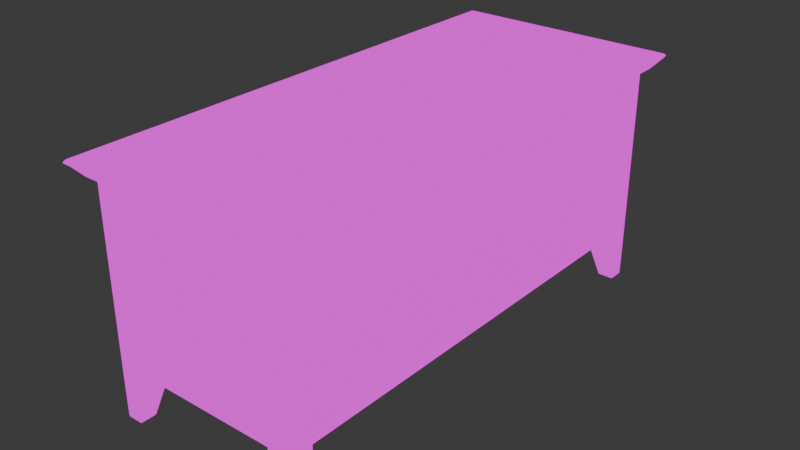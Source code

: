 # Source: BedChest1.blend  (saved by Blender 4.2.67; exported with 4.5.12 LTS)
import bpy
from mathutils import Matrix  # noqa: F401  (used for matrix-valued properties, if any)

bpy.ops.wm.read_factory_settings(use_empty=True)
scene = bpy.context.scene
scene.name = 'Scene'

# ---- collections
col_collection = bpy.data.collections.new('Collection'); scene.collection.children.link(col_collection)

# ---- images (referenced by path relative to the original .blend; pixels are not part of the script)
import os
ASSET_DIR = os.environ.get("B2B_ASSET_DIR", "")  # directory of the original .blend (textures are referenced by path, not embedded)
HERE = os.path.dirname(os.path.abspath(__file__))  # packed textures are extracted next to this script under _unpacked/

def load_image(name, relpath, width, height, colorspace="sRGB"):
    """Load a texture the original file referenced (path relative to the .blend, or extracted next to this script)."""
    p = next((c for c in (os.path.join(HERE, relpath), os.path.join(ASSET_DIR, relpath)) if relpath and os.path.exists(c)), "")
    if p:
        img = bpy.data.images.load(p, check_existing=True)
        img.name = name
    else:  # same state as the original file: an image datablock whose file is absent (Cycles renders it pink)
        img = bpy.data.images.new(name, width, height)
        img.source = "FILE"
        img.filepath = "//" + (relpath or name)
    img.colorspace_settings.name = colorspace
    return img
img_zen_color__512x_512_png = load_image('zen-color--512x-512.png', 'zen-color--512x-512.png', 1024, 1024, 'sRGB')

# ---- materials (node trees are filled in below, after node groups)
mat_zenuv_generic_material_003 = bpy.data.materials.new('ZenUV_Generic_Material.003')
mat_zenuv_generic_material_001 = bpy.data.materials.new('ZenUV_Generic_Material.001')
mat_zenuv_generic_material_006 = bpy.data.materials.new('ZenUV_Generic_Material.006')
mat_zenuv_generic_material_004 = bpy.data.materials.new('ZenUV_Generic_Material.004')
mat_zenuv_generic_material_005 = bpy.data.materials.new('ZenUV_Generic_Material.005')
mat_zenuv_generic_material_002 = bpy.data.materials.new('ZenUV_Generic_Material.002')
mat_zenuv_generic_material_007 = bpy.data.materials.new('ZenUV_Generic_Material.007')
mat_zenuv_generic_material_008 = bpy.data.materials.new('ZenUV_Generic_Material.008')

# ---- node groups
ng_zen_uv_checker = bpy.data.node_groups.new('Zen UV Checker', 'ShaderNodeTree')
_s = ng_zen_uv_checker.interface.new_socket(name='MixedShader', in_out='OUTPUT', socket_type='NodeSocketColor')
_s = ng_zen_uv_checker.interface.new_socket(name='MainShader', in_out='INPUT', socket_type='NodeSocketShader')
_N = ng_zen_uv_checker.nodes; _L = ng_zen_uv_checker.links
n0 = _N.new('NodeGroupInput'); n0.name = 'Group Input'; n0.location = (-819, 150)
n1 = _N.new('NodeGroupOutput'); n1.name = 'Group Output'; n1.location = (585, 146)
n2 = _N.new('ShaderNodeTexImage'); n2.name = 'ZenUV_Texture_node'; n2.location = (260, 3)
n2.image = img_zen_color__512x_512_png
n3 = _N.new('ShaderNodeMapping'); n3.name = 'ZenUV_Tiler_node'; n3.location = (0, 0)
n3.vector_type = 'VECTOR'
n4 = _N.new('ShaderNodeTexCoord'); n4.name = 'Texture Coordinate'; n4.location = (-421, 59)
n5 = _N.new('ShaderNodeVectorMath'); n5.name = 'Vector Math'; n5.location = (-191, -3)
n6 = _N.new('ShaderNodeCombineXYZ'); n6.name = 'Combine XYZ'; n6.location = (-420, -217)
n7 = _N.new('ShaderNodeValue'); n7.name = 'ZenUV_Offsetter_node'; n7.location = (-647, -304)
n7.outputs[0].default_value = 0.0
_L.new(n7.outputs[0], n6.inputs[1])
_L.new(n6.outputs[0], n5.inputs[1])
_L.new(n4.outputs[2], n5.inputs[0])
_L.new(n5.outputs[0], n3.inputs[0])
_L.new(n2.outputs[0], n1.inputs[0])
_L.new(n3.outputs[0], n2.inputs[0])
n1.is_active_output = True

# ---- material node trees
mat_zenuv_generic_material_003.use_nodes = True; mat_zenuv_generic_material_003.node_tree.nodes.clear()
_N = mat_zenuv_generic_material_003.node_tree.nodes; _L = mat_zenuv_generic_material_003.node_tree.links
n0 = _N.new('ShaderNodeBsdfPrincipled'); n0.name = 'Principled BSDF'; n0.location = (10, 300)
n1 = _N.new('ShaderNodeOutputMaterial'); n1.name = 'Material Output'; n1.location = (300, 300)
n2 = _N.new('ShaderNodeGroup'); n2.name = 'ZenUV_Override'; n2.location = (100, 300)
n2.node_tree = ng_zen_uv_checker
_L.new(n2.outputs[0], n1.inputs[0])
_L.new(n0.outputs[0], n2.inputs[0])
n1.is_active_output = True
mat_zenuv_generic_material_001.use_nodes = True; mat_zenuv_generic_material_001.node_tree.nodes.clear()
_N = mat_zenuv_generic_material_001.node_tree.nodes; _L = mat_zenuv_generic_material_001.node_tree.links
n0 = _N.new('ShaderNodeBsdfPrincipled'); n0.name = 'Principled BSDF'; n0.location = (10, 300)
n1 = _N.new('ShaderNodeOutputMaterial'); n1.name = 'Material Output'; n1.location = (300, 300)
n2 = _N.new('ShaderNodeGroup'); n2.name = 'ZenUV_Override'; n2.location = (100, 300)
n2.node_tree = ng_zen_uv_checker
_L.new(n2.outputs[0], n1.inputs[0])
_L.new(n0.outputs[0], n2.inputs[0])
n1.is_active_output = True
mat_zenuv_generic_material_006.use_nodes = True; mat_zenuv_generic_material_006.node_tree.nodes.clear()
_N = mat_zenuv_generic_material_006.node_tree.nodes; _L = mat_zenuv_generic_material_006.node_tree.links
n0 = _N.new('ShaderNodeBsdfPrincipled'); n0.name = 'Principled BSDF'; n0.location = (10, 300)
n1 = _N.new('ShaderNodeOutputMaterial'); n1.name = 'Material Output'; n1.location = (300, 300)
n2 = _N.new('ShaderNodeGroup'); n2.name = 'ZenUV_Override'; n2.location = (100, 300)
n2.node_tree = ng_zen_uv_checker
_L.new(n2.outputs[0], n1.inputs[0])
_L.new(n0.outputs[0], n2.inputs[0])
n1.is_active_output = True
mat_zenuv_generic_material_004.use_nodes = True; mat_zenuv_generic_material_004.node_tree.nodes.clear()
_N = mat_zenuv_generic_material_004.node_tree.nodes; _L = mat_zenuv_generic_material_004.node_tree.links
n0 = _N.new('ShaderNodeBsdfPrincipled'); n0.name = 'Principled BSDF'; n0.location = (10, 300)
n1 = _N.new('ShaderNodeOutputMaterial'); n1.name = 'Material Output'; n1.location = (300, 300)
n2 = _N.new('ShaderNodeGroup'); n2.name = 'ZenUV_Override'; n2.location = (100, 300)
n2.node_tree = ng_zen_uv_checker
_L.new(n2.outputs[0], n1.inputs[0])
_L.new(n0.outputs[0], n2.inputs[0])
n1.is_active_output = True
mat_zenuv_generic_material_005.use_nodes = True; mat_zenuv_generic_material_005.node_tree.nodes.clear()
_N = mat_zenuv_generic_material_005.node_tree.nodes; _L = mat_zenuv_generic_material_005.node_tree.links
n0 = _N.new('ShaderNodeBsdfPrincipled'); n0.name = 'Principled BSDF'; n0.location = (10, 300)
n1 = _N.new('ShaderNodeOutputMaterial'); n1.name = 'Material Output'; n1.location = (300, 300)
n2 = _N.new('ShaderNodeGroup'); n2.name = 'ZenUV_Override'; n2.location = (100, 300)
n2.node_tree = ng_zen_uv_checker
_L.new(n2.outputs[0], n1.inputs[0])
_L.new(n0.outputs[0], n2.inputs[0])
n1.is_active_output = True
mat_zenuv_generic_material_002.use_nodes = True; mat_zenuv_generic_material_002.node_tree.nodes.clear()
_N = mat_zenuv_generic_material_002.node_tree.nodes; _L = mat_zenuv_generic_material_002.node_tree.links
n0 = _N.new('ShaderNodeBsdfPrincipled'); n0.name = 'Principled BSDF'; n0.location = (10, 300)
n1 = _N.new('ShaderNodeOutputMaterial'); n1.name = 'Material Output'; n1.location = (300, 300)
n2 = _N.new('ShaderNodeGroup'); n2.name = 'ZenUV_Override'; n2.location = (100, 300)
n2.node_tree = ng_zen_uv_checker
_L.new(n2.outputs[0], n1.inputs[0])
_L.new(n0.outputs[0], n2.inputs[0])
n1.is_active_output = True
mat_zenuv_generic_material_007.use_nodes = True; mat_zenuv_generic_material_007.node_tree.nodes.clear()
_N = mat_zenuv_generic_material_007.node_tree.nodes; _L = mat_zenuv_generic_material_007.node_tree.links
n0 = _N.new('ShaderNodeBsdfPrincipled'); n0.name = 'Principled BSDF'; n0.location = (10, 300)
n1 = _N.new('ShaderNodeOutputMaterial'); n1.name = 'Material Output'; n1.location = (300, 300)
n2 = _N.new('ShaderNodeGroup'); n2.name = 'ZenUV_Override'; n2.location = (100, 300)
n2.node_tree = ng_zen_uv_checker
_L.new(n2.outputs[0], n1.inputs[0])
_L.new(n0.outputs[0], n2.inputs[0])
n1.is_active_output = True
mat_zenuv_generic_material_008.use_nodes = True; mat_zenuv_generic_material_008.node_tree.nodes.clear()
_N = mat_zenuv_generic_material_008.node_tree.nodes; _L = mat_zenuv_generic_material_008.node_tree.links
n0 = _N.new('ShaderNodeBsdfPrincipled'); n0.name = 'Principled BSDF'; n0.location = (10, 300)
n1 = _N.new('ShaderNodeOutputMaterial'); n1.name = 'Material Output'; n1.location = (300, 300)
n2 = _N.new('ShaderNodeGroup'); n2.name = 'ZenUV_Override'; n2.location = (100, 300)
n2.node_tree = ng_zen_uv_checker
_L.new(n2.outputs[0], n1.inputs[0])
_L.new(n0.outputs[0], n2.inputs[0])
n1.is_active_output = True

# ---- world
world_world = bpy.data.worlds.new('World'); scene.world = world_world
world_world.use_nodes = True; world_world.node_tree.nodes.clear()
_N = world_world.node_tree.nodes; _L = world_world.node_tree.links
n0 = _N.new('ShaderNodeOutputWorld'); n0.name = 'World Output'; n0.location = (300, 300)
n1 = _N.new('ShaderNodeBackground'); n1.name = 'Background'; n1.location = (10, 300)
n1.inputs[0].default_value = (0.05088, 0.05088, 0.05088, 1.0)
_L.new(n1.outputs[0], n0.inputs[0])
n0.is_active_output = True
world_world.color = (0.05088, 0.05088, 0.05088)
world_world.sun_shadow_jitter_overblur = 0.0

# ---- meshes
me_cube_001 = bpy.data.meshes.new('Cube.001')
me_cube_001.from_pydata([(-26.48, -70.0, -26.18), (-26.48, -70.0, 26.18), (-26.48, 70.0, -26.18), (-26.48, 70.0, 26.18), (26.48, -70.0, -26.18), (26.48, -70.0, 26.18), (26.48, 70.0, -26.18), (26.48, 70.0, 26.18)], [], [(0, 1, 3, 2), (2, 3, 7, 6), (6, 7, 5, 4), (4, 5, 1, 0), (2, 6, 4, 0), (7, 3, 1, 5)])
_uv = me_cube_001.uv_layers.new(name='UVMap')
_uv.uv.foreach_set('vector', [0.5013, 0.7499, 0.5013, 0.9369, 0.001345, 0.9369, 0.001345, 0.7499, 0.6904, 0.9355, 0.5034, 0.9355, 0.5034, 0.7463, 0.6904, 0.7463, 0.8725, 0.5013, 0.6855, 0.5013, 0.6855, 0.001345, 0.8725, 0.001345, 0.9243, 0.7401, 0.9243, 0.9271, 0.7351, 0.9271, 0.7351, 0.7401, 0.6834, 0.5013, 0.4942, 0.5013, 0.4942, 0.001345, 0.6834, 0.001345, 0.5013, 0.5587, 0.5013, 0.7478, 0.001345, 0.7478, 0.001345, 0.5587])
me_cube_001.materials.append(mat_zenuv_generic_material_003)
me_cube_001.update()
me_cube_002 = bpy.data.meshes.new('Cube.002')
me_cube_002.from_pydata([(12.47, -73.83, 59.33), (9.646, -76.6, 62.7), (12.47, 73.83, 59.33), (9.646, 76.6, 62.7), (74.56, -73.83, 59.33), (77.39, -76.6, 62.7), (74.56, 73.83, 59.33), (77.39, 76.6, 62.7), (9.646, -76.6, 64.04), (9.646, 76.6, 64.04), (77.39, 76.6, 64.04), (77.39, -76.6, 64.04), (77.89, 77.74, 63.37), (77.89, -77.74, 63.37), (9.141, -77.74, 63.37), (9.141, 77.74, 63.37)], [], [(0, 1, 3, 2), (2, 3, 7, 6), (6, 7, 5, 4), (4, 5, 1, 0), (2, 6, 4, 0), (13, 12, 10, 11), (10, 9, 8, 11), (15, 14, 8, 9), (14, 13, 11, 8), (12, 15, 9, 10), (7, 3, 15, 12), (1, 5, 13, 14), (3, 1, 14, 15), (5, 7, 12, 13)])
_uv = me_cube_002.uv_layers.new(name='UVMap')
_uv.uv.foreach_set('vector', [0.4811, 0.01465, 0.4911, 0.004751, 0.4911, 0.5519, 0.4811, 0.542, 0.4811, 0.542, 0.4911, 0.5519, 0.2492, 0.5519, 0.2593, 0.542, 0.2593, 0.542, 0.2492, 0.5519, 0.2492, 0.004751, 0.2593, 0.01465, 0.2593, 0.01465, 0.2492, 0.004751, 0.4911, 0.004751, 0.4811, 0.01465, 0.4811, 0.542, 0.2593, 0.542, 0.2593, 0.01465, 0.4811, 0.01465, 0.2458, 0.0006679, 0.2458, 0.556, 0.244, 0.5519, 0.244, 0.004751, 0.244, 0.5519, 0.002027, 0.5519, 0.002027, 0.004751, 0.244, 0.004751, 0.0002214, 0.556, 0.0002214, 0.0006679, 0.002027, 0.004751, 0.002027, 0.5519, 0.0002214, 0.0006679, 0.2458, 0.0006679, 0.244, 0.004751, 0.002027, 0.004751, 0.2458, 0.556, 0.0002214, 0.556, 0.002027, 0.5519, 0.244, 0.5519, 0.2492, 0.5519, 0.4911, 0.5519, 0.4929, 0.556, 0.2474, 0.556, 0.4911, 0.004751, 0.2492, 0.004751, 0.2474, 0.0006679, 0.4929, 0.0006679, 0.4911, 0.5519, 0.4911, 0.004751, 0.4929, 0.0006679, 0.4929, 0.556, 0.2492, 0.004751, 0.2492, 0.5519, 0.2474, 0.556, 0.2474, 0.0006679])
me_cube_002.materials.append(mat_zenuv_generic_material_001)
me_cube_002.update()
me_cube_003 = bpy.data.meshes.new('Cube.003')
me_cube_003.from_pydata([(67.9, -72.36, -7.388), (65.57, -72.43, 60.13), (67.9, -67.47, -7.388), (65.57, -65.19, 60.13), (72.79, -72.36, -7.388), (72.81, -72.43, 60.13), (72.79, -67.47, -7.388), (72.81, -65.19, 60.13), (65.57, -72.43, 1.527), (65.57, -65.19, 1.527), (72.81, -65.19, 1.527), (72.81, -72.43, 1.527)], [], [(8, 1, 3, 9), (9, 3, 7, 10), (10, 7, 5, 11), (11, 5, 1, 8), (2, 6, 4, 0), (7, 3, 1, 5), (4, 11, 8, 0), (6, 10, 11, 4), (2, 9, 10, 6), (0, 8, 9, 2)])
_uv = me_cube_003.uv_layers.new(name='UVMap')
_uv.uv.foreach_set('vector', [0.7124, 0.5854, 0.5048, 0.5854, 0.5048, 0.5595, 0.7124, 0.5595, 0.711, 0.745, 0.5033, 0.745, 0.5033, 0.7192, 0.711, 0.7192, 0.7048, 0.5294, 0.4955, 0.5294, 0.4955, 0.5035, 0.7048, 0.5035, 0.7048, 0.5574, 0.4955, 0.5574, 0.4955, 0.5315, 0.7048, 0.5315, 0.6967, 0.6967, 0.7142, 0.6967, 0.7142, 0.7142, 0.6967, 0.7142, 0.703, 0.5875, 0.703, 0.6134, 0.6771, 0.6134, 0.6771, 0.5875, 0.7366, 0.5573, 0.7048, 0.5574, 0.7048, 0.5315, 0.7366, 0.5398, 0.7366, 0.5212, 0.7048, 0.5294, 0.7048, 0.5035, 0.7366, 0.5037, 0.7436, 0.7367, 0.711, 0.745, 0.711, 0.7192, 0.7436, 0.7192, 0.745, 0.5851, 0.7124, 0.5854, 0.7124, 0.5595, 0.745, 0.5677])
me_cube_003.materials.append(mat_zenuv_generic_material_006)
me_cube_003.update()
me_cube_004 = bpy.data.meshes.new('Cube.004')
me_cube_004.from_pydata([(-0.5, -9.482, -0.3545), (-0.5, -9.482, 6.094), (-0.5, 124.6, -0.3545), (-0.5, 124.6, 6.094), (1.107, -9.482, 0.5637), (1.107, -9.482, 6.094), (1.107, 124.6, 0.5637), (1.107, 124.6, 6.094), (0.3033, 124.6, -0.3545), (0.3033, 124.6, 6.094), (0.3033, -9.482, -0.3545), (0.3033, -9.482, 6.094)], [], [(0, 1, 3, 2), (8, 9, 7, 6), (6, 7, 5, 4), (10, 11, 1, 0), (8, 6, 4, 10), (2, 8, 10, 0), (4, 5, 11, 10), (2, 3, 9, 8)])
_uv = me_cube_004.uv_layers.new(name='UVMap')
_uv.uv.foreach_set('vector', [0.8977, 0.4789, 0.8746, 0.4789, 0.8746, 0.0002191, 0.8977, 0.0002191, 0.6861, 0.6386, 0.6861, 0.6156, 0.689, 0.6156, 0.689, 0.6353, 0.9196, 0.4789, 0.8998, 0.4789, 0.8998, 0.0002191, 0.9196, 0.0002191, 0.6861, 0.6918, 0.6861, 0.6688, 0.689, 0.6688, 0.689, 0.6918, 0.9229, 0.4789, 0.9196, 0.4789, 0.9196, 0.0002191, 0.9229, 0.0002191, 0.9551, 0.4789, 0.9522, 0.4789, 0.9522, 0.0002191, 0.9551, 0.0002191, 0.6833, 0.6885, 0.6833, 0.6688, 0.6861, 0.6688, 0.6861, 0.6918, 0.6833, 0.6386, 0.6833, 0.6156, 0.6861, 0.6156, 0.6861, 0.6386])
me_cube_004.materials.append(mat_zenuv_generic_material_004)
me_cube_004.update()
me_cube_005 = bpy.data.meshes.new('Cube.005')
me_cube_005.from_pydata([(-0.5, -9.482, -1.038), (-0.5, -9.482, 4.299), (-0.5, 124.6, -1.038), (-0.5, 124.6, 4.299), (1.107, -9.482, -1.038), (1.107, -9.482, 3.618), (1.107, 124.6, -1.038), (1.107, 124.6, 3.618), (0.3033, 124.6, -1.038), (0.3033, 124.6, 4.299), (0.3033, -9.482, -1.038), (0.3033, -9.482, 4.299)], [], [(0, 1, 3, 2), (8, 9, 7, 6), (6, 7, 5, 4), (10, 11, 1, 0), (9, 3, 1, 11), (7, 9, 11, 5), (4, 5, 11, 10), (2, 3, 9, 8)])
_uv = me_cube_005.uv_layers.new(name='UVMap')
_uv.uv.foreach_set('vector', [0.9439, 0.4789, 0.9248, 0.4789, 0.9248, 0.0002191, 0.9439, 0.0002191, 0.6945, 0.6344, 0.6945, 0.6153, 0.6974, 0.6178, 0.6974, 0.6344, 0.4789, 0.9384, 0.4789, 0.9551, 0.0002191, 0.9551, 0.0002191, 0.9384, 0.6945, 0.6568, 0.6945, 0.6377, 0.6974, 0.6377, 0.6974, 0.6568, 0.948, 0.9523, 0.9451, 0.9523, 0.9451, 0.4736, 0.948, 0.4736, 0.9509, 0.9523, 0.948, 0.9523, 0.948, 0.4736, 0.9509, 0.4736, 0.6917, 0.6568, 0.6917, 0.6402, 0.6945, 0.6377, 0.6945, 0.6568, 0.6917, 0.6344, 0.6917, 0.6153, 0.6945, 0.6153, 0.6945, 0.6344])
me_cube_005.materials.append(mat_zenuv_generic_material_005)
me_cube_005.update()
me_cube_006 = bpy.data.meshes.new('Cube.006')
me_cube_006.from_pydata([(69.88, -57.76, 10.67), (69.88, -64.89, 10.67), (69.88, -57.76, 54.87), (69.88, -64.89, 54.87), (70.88, -57.76, 10.67), (70.88, -64.89, 10.67), (70.88, -57.76, 54.87), (70.88, -64.89, 54.87)], [], [(0, 1, 3, 2), (2, 3, 7, 6), (6, 7, 5, 4), (4, 5, 1, 0), (2, 6, 4, 0), (7, 3, 1, 5)])
_uv = me_cube_006.uv_layers.new(name='UVMap')
_uv.uv.foreach_set('vector', [0.661, 0.6915, 0.661, 0.717, 0.5031, 0.717, 0.5031, 0.6915, 0.6784, 0.6862, 0.6784, 0.6607, 0.682, 0.6607, 0.682, 0.6862, 0.7476, 0.5031, 0.773, 0.5031, 0.773, 0.661, 0.7476, 0.661, 0.677, 0.6596, 0.677, 0.6341, 0.6806, 0.6341, 0.6806, 0.6596, 0.7751, 0.5031, 0.7786, 0.5031, 0.7786, 0.661, 0.7751, 0.661, 0.7807, 0.5031, 0.7842, 0.5031, 0.7842, 0.661, 0.7807, 0.661])
me_cube_006.materials.append(mat_zenuv_generic_material_002)
me_cube_006.update()
me_cube_007 = bpy.data.meshes.new('Cube.007')
me_cube_007.from_pydata([(-2.101, 7.262, -1.038), (-2.101, 7.262, 4.299), (-2.101, 54.96, -1.038), (-2.101, 54.96, 4.299), (-0.4943, 7.262, -1.038), (-0.4943, 7.262, 3.618), (-0.4943, 54.96, -1.038), (-0.4943, 54.96, 3.618), (-1.298, 54.96, -1.038), (-1.298, 54.96, 4.299), (-1.298, 7.262, -1.038), (-1.298, 7.262, 4.299)], [], [(0, 1, 3, 2), (8, 9, 7, 6), (6, 7, 5, 4), (10, 11, 1, 0), (9, 3, 1, 11), (7, 9, 11, 5), (4, 5, 11, 10), (2, 3, 9, 8)])
_uv = me_cube_007.uv_layers.new(name='UVMap')
_uv.uv.foreach_set('vector', [0.675, 0.6125, 0.675, 0.6316, 0.5047, 0.6316, 0.5047, 0.6125, 0.682, 0.6945, 0.6629, 0.6945, 0.6654, 0.6917, 0.682, 0.6917, 0.675, 0.6332, 0.675, 0.6498, 0.5047, 0.6498, 0.5047, 0.6332, 0.7001, 0.6764, 0.7001, 0.6573, 0.703, 0.6573, 0.703, 0.6764, 0.6736, 0.6805, 0.6736, 0.6834, 0.5033, 0.6834, 0.5033, 0.6805, 0.6736, 0.6777, 0.6736, 0.6805, 0.5033, 0.6805, 0.5033, 0.6777, 0.6973, 0.6764, 0.6973, 0.6598, 0.7001, 0.6573, 0.7001, 0.6764, 0.682, 0.6974, 0.6629, 0.6974, 0.6629, 0.6945, 0.682, 0.6945])
me_cube_007.materials.append(mat_zenuv_generic_material_007)
me_cube_007.update()
me_cube_008 = bpy.data.meshes.new('Cube.008')
me_cube_008.from_pydata([(-2.101, 7.262, -0.3545), (-2.101, 7.262, 6.094), (-2.101, 54.96, -0.3545), (-2.101, 54.96, 6.094), (-0.4943, 7.262, 0.5637), (-0.4943, 7.262, 6.094), (-0.4943, 54.96, 0.5637), (-0.4943, 54.96, 6.094), (-1.298, 54.96, -0.3545), (-1.298, 54.96, 6.094), (-1.298, 7.262, -0.3545), (-1.298, 7.262, 6.094)], [], [(0, 1, 3, 2), (8, 9, 7, 6), (6, 7, 5, 4), (10, 11, 1, 0), (8, 6, 4, 10), (2, 8, 10, 0), (4, 5, 11, 10), (2, 3, 9, 8)])
_uv = me_cube_008.uv_layers.new(name='UVMap')
_uv.uv.foreach_set('vector', [0.675, 0.5875, 0.675, 0.6106, 0.5047, 0.6106, 0.5047, 0.5875, 0.6931, 0.6974, 0.6931, 0.6744, 0.696, 0.6744, 0.696, 0.6941, 0.6736, 0.6552, 0.6736, 0.675, 0.5033, 0.675, 0.5033, 0.6552, 0.6861, 0.6638, 0.6861, 0.6408, 0.689, 0.6408, 0.689, 0.6638, 0.6736, 0.652, 0.6736, 0.6552, 0.5033, 0.6552, 0.5033, 0.652, 0.6736, 0.6861, 0.6736, 0.689, 0.5033, 0.689, 0.5033, 0.6861, 0.6833, 0.6605, 0.6833, 0.6408, 0.6861, 0.6408, 0.6861, 0.6638, 0.6903, 0.6974, 0.6903, 0.6744, 0.6931, 0.6744, 0.6931, 0.6974])
me_cube_008.materials.append(mat_zenuv_generic_material_008)
me_cube_008.update()

# ---- objects
ob_empty = bpy.data.objects.new('Empty', None)
ob_cube = bpy.data.objects.new('Cube', me_cube_001)
ob_cube_001 = bpy.data.objects.new('Cube.001', me_cube_002)
ob_cube_002 = bpy.data.objects.new('Cube.002', me_cube_003)
ob_cube_003 = bpy.data.objects.new('Cube.003', me_cube_004)
ob_cube_004 = bpy.data.objects.new('Cube.004', me_cube_005)
ob_cube_005 = bpy.data.objects.new('Cube.005', me_cube_006)
ob_cube_006 = bpy.data.objects.new('Cube.006', me_cube_007)
ob_cube_007 = bpy.data.objects.new('Cube.007', me_cube_008)

# ---- transforms, parenting, visibility, modifiers, constraints
ob_empty.location = (2.694e-14, -55.74, 62.72)
ob_empty.rotation_euler = (1.571, -0.0, 1.571)
ob_empty.empty_display_type = 'IMAGE'
ob_empty.empty_display_size = 180.6
ob_empty.empty_image_offset = (-0.1766, -0.5704)
ob_empty.empty_image_depth = 'BACK'
ob_empty.show_empty_image_perspective = False
ob_empty.empty_image_side = 'FRONT'
ob_cube.location = (43.52, 0.0, 33.76)
ob_cube_001.location = (0.0, 0.0, 0.0)
_m = ob_cube_001.modifiers.new('Bevel', 'BEVEL')
_m.width = 0.5
_m.width_pct = 0.5
_m.segments = 2
ob_cube_002.location = (0.0, 0.0, 0.0)
_m = ob_cube_002.modifiers.new('Mirror', 'MIRROR')
_m.use_axis = (True, True, False)
_m.mirror_object = ob_cube
_m = ob_cube_002.modifiers.new('Bevel', 'BEVEL')
_m.width = 0.4
_m.width_pct = 0.4
_m.segments = 2
ob_cube_003.location = (70.38, -57.53, 53.23)
_m = ob_cube_003.modifiers.new('Bevel', 'BEVEL')
_m.width = 0.3
_m.width_pct = 0.3
ob_cube_004.location = (70.38, -57.53, 8.644)
_m = ob_cube_004.modifiers.new('Bevel', 'BEVEL')
_m.width = 0.2
_m.width_pct = 0.2
ob_cube_005.location = (0.0, -0.728, 0.0)
_m = ob_cube_005.modifiers.new('Bevel', 'BEVEL')
_m.width = 1.0
_m.width_pct = 1.0
_m = ob_cube_005.modifiers.new('Array', 'ARRAY')
_m.count = 4
_m.relative_offset_displace = (0.0, 5.8, 0.0)
ob_cube_006.location = (13.42, -71.71, 8.644)
ob_cube_006.rotation_euler = (0.0, -0.0, -1.571)
_m = ob_cube_006.modifiers.new('Bevel', 'BEVEL')
_m.width = 0.2
_m.width_pct = 0.2
_m = ob_cube_006.modifiers.new('Mirror', 'MIRROR')
_m.use_axis = (False, True, False)
_m.mirror_object = ob_cube
ob_cube_007.location = (13.42, -71.71, 53.23)
ob_cube_007.rotation_euler = (0.0, -0.0, -1.571)
_m = ob_cube_007.modifiers.new('Bevel', 'BEVEL')
_m.width = 0.3
_m.width_pct = 0.3
_m = ob_cube_007.modifiers.new('Mirror', 'MIRROR')
_m.use_axis = (False, True, False)
_m.mirror_object = ob_cube

# ---- collection membership
col_collection.objects.link(ob_empty)
col_collection.objects.link(ob_cube)
col_collection.objects.link(ob_cube_001)
col_collection.objects.link(ob_cube_002)
col_collection.objects.link(ob_cube_003)
col_collection.objects.link(ob_cube_004)
col_collection.objects.link(ob_cube_005)
col_collection.objects.link(ob_cube_006)
col_collection.objects.link(ob_cube_007)

# ---- scene / render settings (as saved in the file)
scene.frame_start = 1; scene.frame_end = 250; scene.frame_set(1)
scene.render.engine = 'BLENDER_EEVEE_NEXT'
scene.unit_settings.scale_length = 0.01
bpy.context.view_layer.update()

# ---- added for rendering (the .blend has no active camera and no usable light): camera, sun
cam_auto = bpy.data.cameras.new('AutoCamera')
cam_auto.lens = 50.0
cam_auto.sensor_width = 36.0
cam_auto.clip_end = 2986.63
ob_auto_camera = bpy.data.objects.new('AutoCamera', cam_auto)
scene.collection.objects.link(ob_auto_camera)
ob_auto_camera.location = (213.697, -204.215, 164.468)
ob_auto_camera.rotation_euler = (1.09748, -7.21219e-08, 0.694738)
scene.camera = ob_auto_camera
light_auto_sun = bpy.data.lights.new('AutoSun', 'SUN')
light_auto_sun.energy = 3.0
light_auto_sun.angle = 0.0523599
ob_auto_sun = bpy.data.objects.new('AutoSun', light_auto_sun)
scene.collection.objects.link(ob_auto_sun)
ob_auto_sun.rotation_euler = (0.872665, 0.174533, 0.523599)
bpy.context.view_layer.update()
